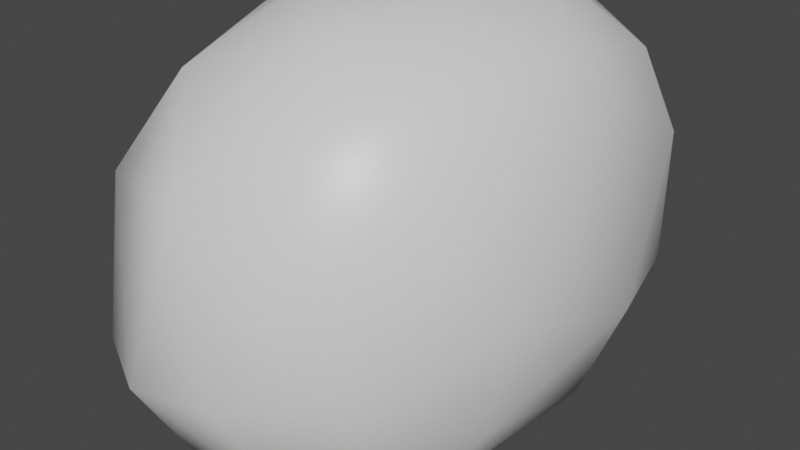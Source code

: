 # Source: Rock4.blend  (saved by Blender 2.93.20; exported with 4.5.12 LTS)
import bpy
from mathutils import Matrix  # noqa: F401  (used for matrix-valued properties, if any)

bpy.ops.wm.read_factory_settings(use_empty=True)
scene = bpy.context.scene
scene.name = 'Scene'

# ---- collections
col_collection = bpy.data.collections.new('Collection'); scene.collection.children.link(col_collection)

# ---- materials (node trees are filled in below, after node groups)
mat_material = bpy.data.materials.new('Material')
mat_material.alpha_threshold = 0.0
mat_material.use_transparent_shadow = False
mat_material.line_color = (0.0, 0.0, 0.0, 1.0)

# ---- material node trees
mat_material.use_nodes = True; mat_material.node_tree.nodes.clear()
_N = mat_material.node_tree.nodes; _L = mat_material.node_tree.links
n0 = _N.new('ShaderNodeOutputMaterial'); n0.name = 'Material Output'; n0.location = (300, 300)
n1 = _N.new('ShaderNodeBsdfPrincipled'); n1.name = 'Principled BSDF'; n1.location = (10, 300)
n1.distribution = 'GGX'
n1.subsurface_method = 'BURLEY'
n1.inputs[2].default_value = 0.4
n1.inputs[3].default_value = 1.45
n1.inputs[27].default_value = (0.0, 0.0, 0.0, 1.0)
n1.inputs[28].default_value = 1.0
_L.new(n1.outputs[0], n0.inputs[0])
n0.is_active_output = True

# ---- world
world_world = bpy.data.worlds.new('World'); scene.world = world_world
world_world.use_nodes = True; world_world.node_tree.nodes.clear()
_N = world_world.node_tree.nodes; _L = world_world.node_tree.links
n0 = _N.new('ShaderNodeOutputWorld'); n0.name = 'World Output'; n0.location = (300, 300)
n1 = _N.new('ShaderNodeBackground'); n1.name = 'Background'; n1.location = (10, 300)
n1.inputs[0].default_value = (0.05088, 0.05088, 0.05088, 1.0)
_L.new(n1.outputs[0], n0.inputs[0])
n0.is_active_output = True
world_world.color = (0.05088, 0.05088, 0.05088)
world_world.use_sun_shadow = False
world_world.sun_shadow_jitter_overblur = 0.0

# ---- meshes
me_cube = bpy.data.meshes.new('Cube')
me_cube.from_pydata([(0.9369, 1.587, 0.9669), (1.054, 0.4878, -1.319), (0.9369, -1.236, 1.202), (0.2732, -1.457, -1.317), (-0.7751, 1.658, 0.4407), (-0.8641, 1.88, -1.349), (-1.167, -1.253, 0.6892), (-0.7061, -0.9007, -1.414)], [], [(0, 4, 6, 2), (3, 2, 6, 7), (7, 6, 4, 5), (5, 1, 3, 7), (1, 0, 2, 3), (5, 4, 0, 1)])
me_cube.polygons.foreach_set('use_smooth', [True] * 6)
_uv = me_cube.uv_layers.new(name='UVMap')
_uv.uv.foreach_set('vector', [0.625, 0.5, 0.875, 0.5, 0.875, 0.75, 0.625, 0.75, 0.375, 0.75, 0.625, 0.75, 0.625, 1.0, 0.375, 1.0, 0.375, 0.0, 0.625, 0.0, 0.625, 0.25, 0.375, 0.25, 0.125, 0.5, 0.375, 0.5, 0.375, 0.75, 0.125, 0.75, 0.375, 0.5, 0.625, 0.5, 0.625, 0.75, 0.375, 0.75, 0.375, 0.25, 0.625, 0.25, 0.625, 0.5, 0.375, 0.5])
me_cube.materials.append(mat_material)
me_cube.use_remesh_preserve_volume = False
me_cube.use_remesh_preserve_attributes = False
me_cube.use_mirror_vertex_groups = False
me_cube.update()

# ---- objects
ob_cube = bpy.data.objects.new('Cube', me_cube)

# ---- transforms, parenting, visibility, modifiers, constraints
ob_cube.location = (0.0, 0.0, 0.0)
ob_cube.lock_rotations_4d = False
ob_cube.empty_display_type = 'ARROWS'
ob_cube.lineart.crease_threshold = 0.0
_m = ob_cube.modifiers.new('Subdivision', 'SUBSURF')
_m.uv_smooth = 'PRESERVE_CORNERS'
_m.levels = 5
_m = ob_cube.modifiers.new('Displace', 'DISPLACE')
_m.strength = 0.8
_m = ob_cube.modifiers.new('Decimate', 'DECIMATE')
_m.ratio = 0.5

# ---- collection membership
col_collection.objects.link(ob_cube)

# ---- scene / render settings (as saved in the file)
scene.frame_start = 1; scene.frame_end = 250; scene.frame_set(1)
scene.render.engine = 'BLENDER_EEVEE_NEXT'
scene.cycles.use_denoising = False
scene.cycles.samples = 128
scene.cycles.sampling_pattern = 'TABULATED_SOBOL'
scene.cycles.use_adaptive_sampling = False
scene.cycles.use_light_tree = False
scene.view_settings.view_transform = 'Filmic'
bpy.context.view_layer.update()

# ---- added for rendering (the .blend has no active camera and no usable light): camera, sun
cam_auto = bpy.data.cameras.new('AutoCamera')
cam_auto.lens = 50.0
cam_auto.sensor_width = 36.0
cam_auto.clip_end = 1000.0
ob_auto_camera = bpy.data.objects.new('AutoCamera', cam_auto)
scene.collection.objects.link(ob_auto_camera)
ob_auto_camera.location = (2.9725, -3.54157, 2.16006)
ob_auto_camera.rotation_euler = (1.09748, -7.21219e-08, 0.694738)
scene.camera = ob_auto_camera
light_auto_sun = bpy.data.lights.new('AutoSun', 'SUN')
light_auto_sun.energy = 3.0
light_auto_sun.angle = 0.0523599
ob_auto_sun = bpy.data.objects.new('AutoSun', light_auto_sun)
scene.collection.objects.link(ob_auto_sun)
ob_auto_sun.rotation_euler = (0.872665, 0.174533, 0.523599)
bpy.context.view_layer.update()
